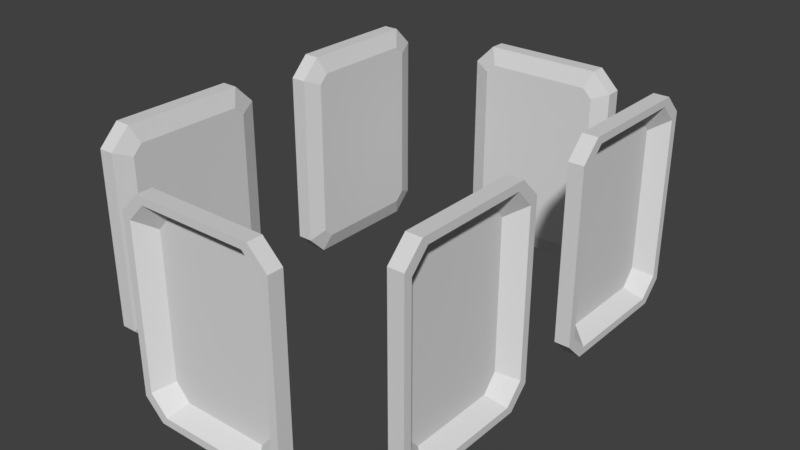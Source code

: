 # Source: basket_trays.blend  (saved by Blender 2.77.0; exported with 4.5.12 LTS)
import bpy
from mathutils import Matrix  # noqa: F401  (used for matrix-valued properties, if any)

bpy.ops.wm.read_factory_settings(use_empty=True)
scene = bpy.context.scene
scene.name = 'Scene'

# ---- collections
col_collection_1 = bpy.data.collections.new('Collection 1'); scene.collection.children.link(col_collection_1)

# ---- materials (node trees are filled in below, after node groups)
mat_grey30 = bpy.data.materials.new('grey30')
mat_grey30.alpha_threshold = 0.0
mat_grey30.use_transparent_shadow = False
mat_grey30.diffuse_color = (0.7059, 0.7059, 0.7059, 1.0)
mat_grey30.roughness = 0.5

# ---- material node trees

# ---- world
world_world = bpy.data.worlds.new('World'); scene.world = world_world
world_world.color = (0.05088, 0.05088, 0.05088)
world_world.use_sun_shadow = False
world_world.sun_shadow_jitter_overblur = 0.0
world_world.cycles.sampling_method = 'MANUAL'
world_world.light_settings.ao_factor = 0.1048

# ---- meshes
me_cube_019 = bpy.data.meshes.new('Cube.019')
me_cube_019.from_pydata([(-0.3336, 0.065, -0.608), (-0.4407, 0.065, -0.4976), (-0.4407, 0.065, 0.4976), (-0.3336, 0.065, 0.608), (0.4407, 0.065, -0.4976), (0.3336, 0.065, -0.608), (0.3336, 0.065, 0.608), (0.4407, 0.065, 0.4976), (0.4896, 0.065, -0.5363), (0.3707, 0.065, -0.6552), (0.3707, 0.065, 0.6552), (0.4896, 0.065, 0.5363), (-0.3707, 0.065, -0.6552), (-0.4896, 0.065, -0.5363), (-0.4896, 0.065, 0.5363), (-0.3707, 0.065, 0.6552), (-0.3525, -0.035, -0.4379), (-0.3525, -0.035, 0.4379), (0.3525, -0.035, -0.4379), (0.3525, -0.035, 0.4379), (0.2669, -0.035, 0.535), (-0.2669, -0.035, -0.535), (0.2669, -0.035, -0.535), (-0.2669, -0.035, 0.535), (0.3268, -0.065, -0.5493), (0.3707, -0.02909, -0.6552), (0.3837, -0.065, -0.4924), (0.4896, -0.02909, -0.5363), (0.3837, -0.065, 0.4924), (0.4896, -0.02909, 0.5363), (0.3268, -0.065, 0.5493), (0.3707, -0.02909, 0.6552), (-0.3837, -0.065, -0.4924), (-0.4896, -0.02909, -0.5363), (-0.3268, -0.065, -0.5493), (-0.3707, -0.02909, -0.6552), (-0.3268, -0.065, 0.5493), (-0.3707, -0.02909, 0.6552), (-0.3837, -0.065, 0.4924), (-0.4896, -0.02909, 0.5363)], [], [(19, 18, 16, 17), (3, 23, 17, 2), (0, 1, 16, 21), (37, 31, 10, 15), (14, 15, 3, 2), (38, 32, 26, 28), (25, 35, 12, 9), (31, 29, 11, 10), (9, 8, 27, 25), (15, 14, 39, 37), (8, 9, 5, 4), (8, 4, 7, 11), (10, 6, 3, 15), (26, 27, 29, 28), (14, 2, 1, 13), (0, 12, 13, 1), (18, 22, 16), (6, 7, 19, 20), (11, 7, 6, 10), (0, 21, 22, 5), (5, 22, 18, 4), (12, 0, 5, 9), (2, 17, 16, 1), (6, 20, 23, 3), (34, 32, 33, 35), (28, 29, 31, 30), (34, 35, 25, 24), (7, 4, 18, 19), (33, 32, 38, 39), (30, 31, 37, 36), (26, 24, 25, 27), (36, 37, 39, 38), (32, 34, 26), (14, 13, 33, 39), (23, 20, 19), (22, 21, 16), (17, 23, 19), (35, 33, 13, 12), (30, 36, 38), (34, 24, 26), (28, 30, 38), (29, 27, 8, 11)])
me_cube_019.materials.append(mat_grey30)
me_cube_019.use_remesh_preserve_volume = False
me_cube_019.use_remesh_preserve_attributes = False
me_cube_019.use_mirror_vertex_groups = False
me_cube_019.update()
me_cube_018 = bpy.data.meshes.new('Cube.018')
me_cube_018.from_pydata([(-0.3336, 0.065, -0.608), (-0.4407, 0.065, -0.4976), (-0.4407, 0.065, 0.4976), (-0.3336, 0.065, 0.608), (0.4407, 0.065, -0.4976), (0.3336, 0.065, -0.608), (0.3336, 0.065, 0.608), (0.4407, 0.065, 0.4976), (0.4896, 0.065, -0.5363), (0.3707, 0.065, -0.6552), (0.3707, 0.065, 0.6552), (0.4896, 0.065, 0.5363), (-0.3707, 0.065, -0.6552), (-0.4896, 0.065, -0.5363), (-0.4896, 0.065, 0.5363), (-0.3707, 0.065, 0.6552), (-0.3525, -0.035, -0.4379), (-0.3525, -0.035, 0.4379), (0.3525, -0.035, -0.4379), (0.3525, -0.035, 0.4379), (0.2669, -0.035, 0.535), (-0.2669, -0.035, -0.535), (0.2669, -0.035, -0.535), (-0.2669, -0.035, 0.535), (0.3268, -0.065, -0.5493), (0.3707, -0.02909, -0.6552), (0.3837, -0.065, -0.4924), (0.4896, -0.02909, -0.5363), (0.3837, -0.065, 0.4924), (0.4896, -0.02909, 0.5363), (0.3268, -0.065, 0.5493), (0.3707, -0.02909, 0.6552), (-0.3837, -0.065, -0.4924), (-0.4896, -0.02909, -0.5363), (-0.3268, -0.065, -0.5493), (-0.3707, -0.02909, -0.6552), (-0.3268, -0.065, 0.5493), (-0.3707, -0.02909, 0.6552), (-0.3837, -0.065, 0.4924), (-0.4896, -0.02909, 0.5363)], [], [(19, 18, 16, 17), (3, 23, 17, 2), (0, 1, 16, 21), (37, 31, 10, 15), (14, 15, 3, 2), (38, 32, 26, 28), (25, 35, 12, 9), (31, 29, 11, 10), (9, 8, 27, 25), (15, 14, 39, 37), (8, 9, 5, 4), (8, 4, 7, 11), (10, 6, 3, 15), (26, 27, 29, 28), (14, 2, 1, 13), (0, 12, 13, 1), (18, 22, 16), (6, 7, 19, 20), (11, 7, 6, 10), (0, 21, 22, 5), (5, 22, 18, 4), (12, 0, 5, 9), (2, 17, 16, 1), (6, 20, 23, 3), (34, 32, 33, 35), (28, 29, 31, 30), (34, 35, 25, 24), (7, 4, 18, 19), (33, 32, 38, 39), (30, 31, 37, 36), (26, 24, 25, 27), (36, 37, 39, 38), (32, 34, 26), (14, 13, 33, 39), (23, 20, 19), (22, 21, 16), (17, 23, 19), (35, 33, 13, 12), (30, 36, 38), (34, 24, 26), (28, 30, 38), (29, 27, 8, 11)])
me_cube_018.materials.append(mat_grey30)
me_cube_018.use_remesh_preserve_volume = False
me_cube_018.use_remesh_preserve_attributes = False
me_cube_018.use_mirror_vertex_groups = False
me_cube_018.update()
me_cube_017 = bpy.data.meshes.new('Cube.017')
me_cube_017.from_pydata([(-0.3336, 0.065, -0.608), (-0.4407, 0.065, -0.4976), (-0.4407, 0.065, 0.4976), (-0.3336, 0.065, 0.608), (0.4407, 0.065, -0.4976), (0.3336, 0.065, -0.608), (0.3336, 0.065, 0.608), (0.4407, 0.065, 0.4976), (0.4896, 0.065, -0.5363), (0.3707, 0.065, -0.6552), (0.3707, 0.065, 0.6552), (0.4896, 0.065, 0.5363), (-0.3707, 0.065, -0.6552), (-0.4896, 0.065, -0.5363), (-0.4896, 0.065, 0.5363), (-0.3707, 0.065, 0.6552), (-0.3525, -0.035, -0.4379), (-0.3525, -0.035, 0.4379), (0.3525, -0.035, -0.4379), (0.3525, -0.035, 0.4379), (0.2669, -0.035, 0.535), (-0.2669, -0.035, -0.535), (0.2669, -0.035, -0.535), (-0.2669, -0.035, 0.535), (0.3268, -0.065, -0.5493), (0.3707, -0.02909, -0.6552), (0.3837, -0.065, -0.4924), (0.4896, -0.02909, -0.5363), (0.3837, -0.065, 0.4924), (0.4896, -0.02909, 0.5363), (0.3268, -0.065, 0.5493), (0.3707, -0.02909, 0.6552), (-0.3837, -0.065, -0.4924), (-0.4896, -0.02909, -0.5363), (-0.3268, -0.065, -0.5493), (-0.3707, -0.02909, -0.6552), (-0.3268, -0.065, 0.5493), (-0.3707, -0.02909, 0.6552), (-0.3837, -0.065, 0.4924), (-0.4896, -0.02909, 0.5363)], [], [(19, 18, 16, 17), (3, 23, 17, 2), (0, 1, 16, 21), (37, 31, 10, 15), (14, 15, 3, 2), (38, 32, 26, 28), (25, 35, 12, 9), (31, 29, 11, 10), (9, 8, 27, 25), (15, 14, 39, 37), (8, 9, 5, 4), (8, 4, 7, 11), (10, 6, 3, 15), (26, 27, 29, 28), (14, 2, 1, 13), (0, 12, 13, 1), (18, 22, 16), (6, 7, 19, 20), (11, 7, 6, 10), (5, 0, 21, 22), (5, 22, 18, 4), (12, 0, 5, 9), (2, 17, 16, 1), (6, 20, 23, 3), (34, 32, 33, 35), (36, 37, 39, 38), (30, 31, 37, 36), (7, 4, 18, 19), (33, 32, 38, 39), (28, 29, 31, 30), (24, 34, 35, 25), (24, 25, 27, 26), (32, 34, 26), (14, 13, 33, 39), (23, 20, 19), (22, 21, 16), (17, 23, 19), (35, 33, 13, 12), (30, 36, 38), (34, 24, 26), (28, 30, 38), (29, 27, 8, 11)])
me_cube_017.materials.append(mat_grey30)
me_cube_017.use_remesh_preserve_volume = False
me_cube_017.use_remesh_preserve_attributes = False
me_cube_017.use_mirror_vertex_groups = False
me_cube_017.update()
me_cube_014 = bpy.data.meshes.new('Cube.014')
me_cube_014.from_pydata([(-0.3336, 0.065, -0.608), (-0.4407, 0.065, -0.4976), (-0.4407, 0.065, 0.4976), (-0.3336, 0.065, 0.608), (0.4407, 0.065, -0.4976), (0.3336, 0.065, -0.608), (0.3336, 0.065, 0.608), (0.4407, 0.065, 0.4976), (0.4896, 0.065, -0.5363), (0.3707, 0.065, -0.6552), (0.3707, 0.065, 0.6552), (0.4896, 0.065, 0.5363), (-0.3707, 0.065, -0.6552), (-0.4896, 0.065, -0.5363), (-0.4896, 0.065, 0.5363), (-0.3707, 0.065, 0.6552), (-0.3525, -0.035, -0.4379), (-0.3525, -0.035, 0.4379), (0.3525, -0.035, -0.4379), (0.3525, -0.035, 0.4379), (0.2669, -0.035, 0.535), (-0.2669, -0.035, -0.535), (0.2669, -0.035, -0.535), (-0.2669, -0.035, 0.535), (0.3268, -0.065, -0.5493), (0.3707, -0.02909, -0.6552), (0.3837, -0.065, -0.4924), (0.4896, -0.02909, -0.5363), (0.3837, -0.065, 0.4924), (0.4896, -0.02909, 0.5363), (0.3268, -0.065, 0.5493), (0.3707, -0.02909, 0.6552), (-0.3837, -0.065, -0.4924), (-0.4896, -0.02909, -0.5363), (-0.3268, -0.065, -0.5493), (-0.3707, -0.02909, -0.6552), (-0.3268, -0.065, 0.5493), (-0.3707, -0.02909, 0.6552), (-0.3837, -0.065, 0.4924), (-0.4896, -0.02909, 0.5363)], [], [(19, 18, 16, 17), (3, 23, 17, 2), (0, 1, 16, 21), (37, 31, 10, 15), (14, 15, 3, 2), (38, 32, 26, 28), (25, 35, 12, 9), (31, 29, 11, 10), (9, 8, 27, 25), (15, 14, 39, 37), (8, 9, 5, 4), (8, 4, 7, 11), (10, 6, 3, 15), (26, 27, 29, 28), (14, 2, 1, 13), (0, 12, 13, 1), (18, 22, 16), (6, 7, 19, 20), (11, 7, 6, 10), (0, 21, 22, 5), (5, 22, 18, 4), (12, 0, 5, 9), (2, 17, 16, 1), (6, 20, 23, 3), (34, 32, 33, 35), (28, 29, 31, 30), (34, 35, 25, 24), (7, 4, 18, 19), (33, 32, 38, 39), (30, 31, 37, 36), (26, 24, 25, 27), (36, 37, 39, 38), (32, 34, 26), (14, 13, 33, 39), (23, 20, 19), (22, 21, 16), (17, 23, 19), (35, 33, 13, 12), (30, 36, 38), (34, 24, 26), (28, 30, 38), (29, 27, 8, 11)])
me_cube_014.materials.append(mat_grey30)
me_cube_014.use_remesh_preserve_volume = False
me_cube_014.use_remesh_preserve_attributes = False
me_cube_014.use_mirror_vertex_groups = False
me_cube_014.update()
me_cube_009 = bpy.data.meshes.new('Cube.009')
me_cube_009.from_pydata([(-0.3336, 0.065, -0.608), (-0.4407, 0.065, -0.4976), (-0.4407, 0.065, 0.4976), (-0.3336, 0.065, 0.608), (0.4407, 0.065, -0.4976), (0.3336, 0.065, -0.608), (0.3336, 0.065, 0.608), (0.4407, 0.065, 0.4976), (0.4896, 0.065, -0.5363), (0.3707, 0.065, -0.6552), (0.3707, 0.065, 0.6552), (0.4896, 0.065, 0.5363), (-0.3707, 0.065, -0.6552), (-0.4896, 0.065, -0.5363), (-0.4896, 0.065, 0.5363), (-0.3707, 0.065, 0.6552), (-0.3525, -0.035, -0.4379), (-0.3525, -0.035, 0.4379), (0.3525, -0.035, -0.4379), (0.3525, -0.035, 0.4379), (0.2669, -0.035, 0.535), (-0.2669, -0.035, -0.535), (0.2669, -0.035, -0.535), (-0.2669, -0.035, 0.535), (0.3268, -0.065, -0.5493), (0.3707, -0.02909, -0.6552), (0.3837, -0.065, -0.4924), (0.4896, -0.02909, -0.5363), (0.3837, -0.065, 0.4924), (0.4896, -0.02909, 0.5363), (0.3268, -0.065, 0.5493), (0.3707, -0.02909, 0.6552), (-0.3837, -0.065, -0.4924), (-0.4896, -0.02909, -0.5363), (-0.3268, -0.065, -0.5493), (-0.3707, -0.02909, -0.6552), (-0.3268, -0.065, 0.5493), (-0.3707, -0.02909, 0.6552), (-0.3837, -0.065, 0.4924), (-0.4896, -0.02909, 0.5363)], [], [(19, 18, 16, 17), (3, 23, 17, 2), (0, 1, 16, 21), (37, 31, 10, 15), (14, 15, 3, 2), (38, 32, 26, 28), (25, 35, 12, 9), (31, 29, 11, 10), (9, 8, 27, 25), (15, 14, 39, 37), (8, 9, 5, 4), (8, 4, 7, 11), (10, 6, 3, 15), (26, 27, 29, 28), (14, 2, 1, 13), (0, 12, 13, 1), (18, 22, 16), (6, 7, 19, 20), (11, 7, 6, 10), (0, 21, 22, 5), (5, 22, 18, 4), (12, 0, 5, 9), (2, 17, 16, 1), (6, 20, 23, 3), (34, 32, 33, 35), (28, 29, 31, 30), (34, 35, 25, 24), (7, 4, 18, 19), (33, 32, 38, 39), (30, 31, 37, 36), (26, 24, 25, 27), (36, 37, 39, 38), (32, 34, 26), (14, 13, 33, 39), (23, 20, 19), (22, 21, 16), (17, 23, 19), (35, 33, 13, 12), (30, 36, 38), (34, 24, 26), (28, 30, 38), (29, 27, 8, 11)])
me_cube_009.materials.append(mat_grey30)
me_cube_009.use_remesh_preserve_volume = False
me_cube_009.use_remesh_preserve_attributes = False
me_cube_009.use_mirror_vertex_groups = False
me_cube_009.update()
me_cube_008 = bpy.data.meshes.new('Cube.008')
me_cube_008.from_pydata([(-0.3336, 0.065, -0.608), (-0.4407, 0.065, -0.4976), (-0.4407, 0.065, 0.4976), (-0.3336, 0.065, 0.608), (0.4407, 0.065, -0.4976), (0.3336, 0.065, -0.608), (0.3336, 0.065, 0.608), (0.4407, 0.065, 0.4976), (0.4896, 0.065, -0.5363), (0.3707, 0.065, -0.6552), (0.3707, 0.065, 0.6552), (0.4896, 0.065, 0.5363), (-0.3707, 0.065, -0.6552), (-0.4896, 0.065, -0.5363), (-0.4896, 0.065, 0.5363), (-0.3707, 0.065, 0.6552), (-0.3525, -0.035, -0.4379), (-0.3525, -0.035, 0.4379), (0.3525, -0.035, -0.4379), (0.3525, -0.035, 0.4379), (0.2669, -0.035, 0.535), (-0.2669, -0.035, -0.535), (0.2669, -0.035, -0.535), (-0.2669, -0.035, 0.535), (0.3268, -0.065, -0.5493), (0.3707, -0.02909, -0.6552), (0.3837, -0.065, -0.4924), (0.4896, -0.02909, -0.5363), (0.3837, -0.065, 0.4924), (0.4896, -0.02909, 0.5363), (0.3268, -0.065, 0.5493), (0.3707, -0.02909, 0.6552), (-0.3837, -0.065, -0.4924), (-0.4896, -0.02909, -0.5363), (-0.3268, -0.065, -0.5493), (-0.3707, -0.02909, -0.6552), (-0.3268, -0.065, 0.5493), (-0.3707, -0.02909, 0.6552), (-0.3837, -0.065, 0.4924), (-0.4896, -0.02909, 0.5363)], [], [(19, 18, 16, 17), (3, 23, 17, 2), (0, 1, 16, 21), (37, 31, 10, 15), (14, 15, 3, 2), (38, 32, 26, 28), (25, 35, 12, 9), (31, 29, 11, 10), (9, 8, 27, 25), (15, 14, 39, 37), (8, 9, 5, 4), (8, 4, 7, 11), (10, 6, 3, 15), (26, 27, 29, 28), (14, 2, 1, 13), (0, 12, 13, 1), (18, 22, 16), (6, 7, 19, 20), (11, 7, 6, 10), (0, 21, 22, 5), (5, 22, 18, 4), (12, 0, 5, 9), (2, 17, 16, 1), (6, 20, 23, 3), (34, 32, 33, 35), (28, 29, 31, 30), (34, 35, 25, 24), (7, 4, 18, 19), (33, 32, 38, 39), (30, 31, 37, 36), (26, 24, 25, 27), (36, 37, 39, 38), (32, 34, 26), (14, 13, 33, 39), (23, 20, 19), (22, 21, 16), (17, 23, 19), (35, 33, 13, 12), (30, 36, 38), (34, 24, 26), (28, 30, 38), (29, 27, 8, 11)])
me_cube_008.materials.append(mat_grey30)
me_cube_008.use_remesh_preserve_volume = False
me_cube_008.use_remesh_preserve_attributes = False
me_cube_008.use_mirror_vertex_groups = False
me_cube_008.update()

# ---- objects
ob_tray_front_left = bpy.data.objects.new('tray_front_left', me_cube_019)
ob_tray_back_left = bpy.data.objects.new('tray_back_left', me_cube_018)
ob_tray_back = bpy.data.objects.new('tray_back', me_cube_017)
ob_tray_front_right = bpy.data.objects.new('tray_front_right', me_cube_014)
ob_tray_back_right = bpy.data.objects.new('tray_back_right', me_cube_009)
ob_tray_front = bpy.data.objects.new('tray_front', me_cube_008)

# ---- transforms, parenting, visibility, modifiers, constraints
ob_tray_front_left.location = (-0.95, 0.7, 1.18)
ob_tray_front_left.rotation_euler = (0.0, -0.0, 1.571)
ob_tray_front_left.lineart.crease_threshold = 0.0
ob_tray_back_left.location = (-0.95, -0.7, 1.18)
ob_tray_back_left.rotation_euler = (0.0, -0.0, 1.571)
ob_tray_back_left.lineart.crease_threshold = 0.0
ob_tray_back.location = (-2.114e-07, -1.4, 1.1)
ob_tray_back.rotation_euler = (0.0, -0.0, 3.142)
ob_tray_back.lineart.crease_threshold = 0.0
ob_tray_front_right.location = (0.95, 0.7, 1.18)
ob_tray_front_right.rotation_euler = (0.0, -0.0, -1.571)
ob_tray_front_right.lineart.crease_threshold = 0.0
ob_tray_back_right.location = (0.95, -0.7, 1.18)
ob_tray_back_right.rotation_euler = (0.0, -0.0, -1.571)
ob_tray_back_right.lineart.crease_threshold = 0.0
ob_tray_front.location = (0.0, 1.4, 1.1)
ob_tray_front.lineart.crease_threshold = 0.0

# ---- collection membership
col_collection_1.objects.link(ob_tray_front_left)
col_collection_1.objects.link(ob_tray_back_left)
col_collection_1.objects.link(ob_tray_back)
col_collection_1.objects.link(ob_tray_front_right)
col_collection_1.objects.link(ob_tray_back_right)
col_collection_1.objects.link(ob_tray_front)

# ---- scene / render settings (as saved in the file)
scene.frame_start = 1; scene.frame_end = 250; scene.frame_set(1)
scene.render.engine = 'BLENDER_EEVEE_NEXT'
scene.render.dither_intensity = 0.0
scene.cycles.use_denoising = False
scene.cycles.samples = 128
scene.cycles.sampling_pattern = 'TABULATED_SOBOL'
scene.cycles.light_sampling_threshold = 0.0
scene.cycles.use_adaptive_sampling = False
scene.cycles.use_light_tree = False
scene.cycles.blur_glossy = 0.0
scene.cycles.sample_clamp_indirect = 0.0
scene.view_settings.view_transform = 'Standard'
bpy.context.view_layer.update()

# ---- added for rendering (the .blend has no active camera and no usable light): camera, sun
cam_auto = bpy.data.cameras.new('AutoCamera')
cam_auto.lens = 50.0
cam_auto.sensor_width = 36.0
cam_auto.clip_end = 1000.0
ob_auto_camera = bpy.data.objects.new('AutoCamera', cam_auto)
scene.collection.objects.link(ob_auto_camera)
ob_auto_camera.location = (3.54, -4.248, 3.972)
ob_auto_camera.rotation_euler = (1.09748, -7.21219e-08, 0.694738)
scene.camera = ob_auto_camera
light_auto_sun = bpy.data.lights.new('AutoSun', 'SUN')
light_auto_sun.energy = 3.0
light_auto_sun.angle = 0.0523599
ob_auto_sun = bpy.data.objects.new('AutoSun', light_auto_sun)
scene.collection.objects.link(ob_auto_sun)
ob_auto_sun.rotation_euler = (0.872665, 0.174533, 0.523599)
bpy.context.view_layer.update()
